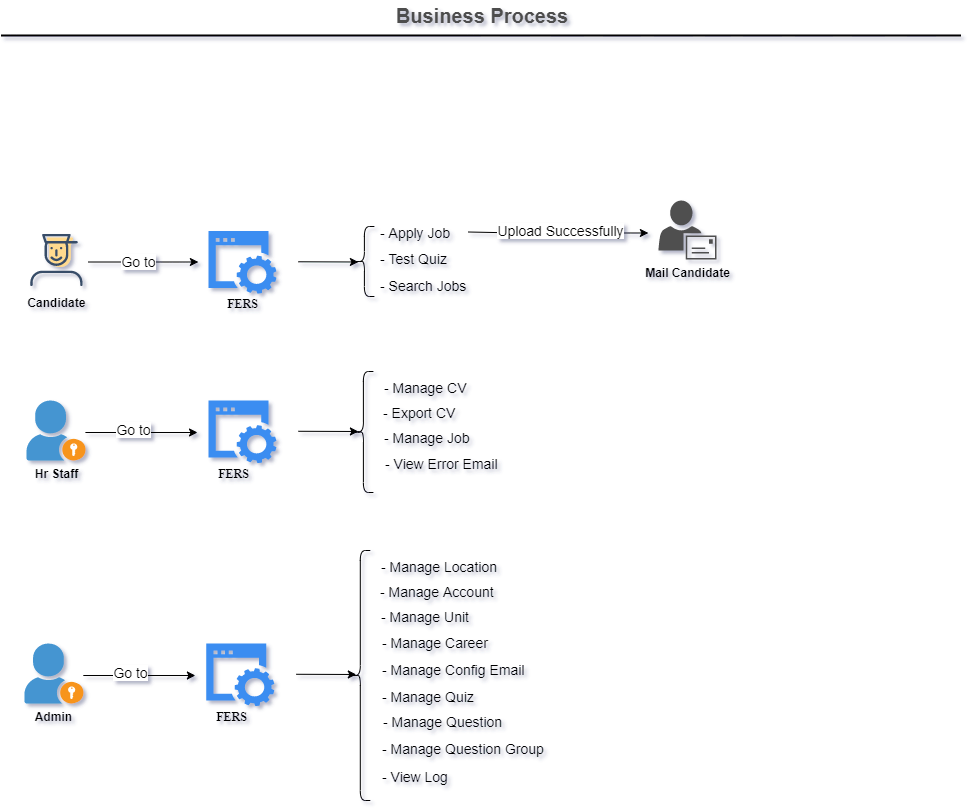

The diagram above was exported from draw.io. Its source (the exported page's mxGraphModel, read from the mxfile embedded in the PNG):
<mxGraphModel dx="1422" dy="794" grid="1" gridSize="10" guides="1" tooltips="1" connect="1" arrows="1" fold="1" page="1" pageScale="1" pageWidth="1169" pageHeight="827" math="0" shadow="0">
  <root>
    <mxCell id="0" />
    <mxCell id="1" parent="0" />
    <mxCell id="3ne1QswCM8ZiEu4GHsYG-31" value="Business Process" style="text;html=1;strokeColor=none;fillColor=none;align=center;verticalAlign=middle;whiteSpace=wrap;rounded=0;fontStyle=1;fontSize=20;fontColor=#4D4D4D;" parent="1" vertex="1">
      <mxGeometry x="189.5" y="50" width="790" height="30" as="geometry" />
    </mxCell>
    <mxCell id="3ne1QswCM8ZiEu4GHsYG-32" value="" style="line;strokeWidth=2;html=1;fontSize=20;fontColor=#4D4D4D;" parent="1" vertex="1">
      <mxGeometry x="103.5" y="80" width="960" height="10" as="geometry" />
    </mxCell>
    <mxCell id="wLUNV8ckvByKQ4XSA2Fq-2" value="Candidate&#10;" style="shape=image;verticalLabelPosition=bottom;verticalAlign=top;aspect=fixed;image=data:image/svg+xml,(base64 omitted: 3068 chars);fontStyle=1" parent="1" vertex="1">
      <mxGeometry x="130.9" y="281.5" width="57" height="57" as="geometry" />
    </mxCell>
    <mxCell id="wLUNV8ckvByKQ4XSA2Fq-9" value="" style="html=1;aspect=fixed;strokeColor=none;shadow=0;align=center;verticalAlign=top;fillColor=#3B8DF1;shape=mxgraph.gcp2.website" parent="1" vertex="1">
      <mxGeometry x="310.9" y="280.5" width="68" height="62.56" as="geometry" />
    </mxCell>
    <mxCell id="wLUNV8ckvByKQ4XSA2Fq-15" value="&lt;span id=&quot;docs-internal-guid-36d912ee-7fff-e7d5-5151-2d46fbe2a253&quot; style=&quot;font-size: 12px;&quot;&gt;&lt;span style=&quot;font-size: 12px; font-family: &amp;quot;times new roman&amp;quot;; background-color: transparent; font-weight: 700; vertical-align: baseline;&quot;&gt;FERS&lt;/span&gt;&lt;/span&gt;" style="text;html=1;align=center;verticalAlign=middle;resizable=0;points=[];autosize=1;fontSize=12;" parent="1" vertex="1">
      <mxGeometry x="319.9" y="343.05999999999995" width="50" height="20" as="geometry" />
    </mxCell>
    <mxCell id="wLUNV8ckvByKQ4XSA2Fq-26" value="" style="endArrow=classic;html=1;fontSize=12;exitX=1;exitY=0.543;exitDx=0;exitDy=0;exitPerimeter=0;" parent="1" edge="1">
      <mxGeometry width="50" height="50" relative="1" as="geometry">
        <mxPoint x="400.9" y="311.28008" as="sourcePoint" />
        <mxPoint x="460.9" y="311.5" as="targetPoint" />
      </mxGeometry>
    </mxCell>
    <mxCell id="wLUNV8ckvByKQ4XSA2Fq-30" value="" style="endArrow=classic;html=1;fontSize=12;" parent="1" edge="1">
      <mxGeometry width="50" height="50" relative="1" as="geometry">
        <mxPoint x="190.9" y="311.5" as="sourcePoint" />
        <mxPoint x="300.9" y="311.5" as="targetPoint" />
      </mxGeometry>
    </mxCell>
    <mxCell id="wLUNV8ckvByKQ4XSA2Fq-31" value="Go to" style="edgeLabel;html=1;align=center;verticalAlign=middle;resizable=0;points=[];fontSize=14;" parent="wLUNV8ckvByKQ4XSA2Fq-30" vertex="1" connectable="0">
      <mxGeometry x="0.1818" y="-1" relative="1" as="geometry">
        <mxPoint x="-15" y="-2.5" as="offset" />
      </mxGeometry>
    </mxCell>
    <mxCell id="wLUNV8ckvByKQ4XSA2Fq-36" value="Hr Staff" style="shadow=0;dashed=0;html=1;strokeColor=none;fillColor=#4495D1;labelPosition=center;verticalLabelPosition=bottom;verticalAlign=top;align=center;outlineConnect=0;shape=mxgraph.veeam.portal_admin;fontSize=12;fontStyle=1" parent="1" vertex="1">
      <mxGeometry x="129" y="450" width="59" height="60" as="geometry" />
    </mxCell>
    <mxCell id="wLUNV8ckvByKQ4XSA2Fq-37" value="" style="shape=curlyBracket;whiteSpace=wrap;html=1;rounded=1;fontSize=13;" parent="1" vertex="1">
      <mxGeometry x="456.9" y="276" width="20" height="70" as="geometry" />
    </mxCell>
    <mxCell id="wLUNV8ckvByKQ4XSA2Fq-39" value="- Apply Job" style="text;html=1;strokeColor=none;fillColor=none;align=left;verticalAlign=middle;whiteSpace=wrap;rounded=0;fontSize=14;" parent="1" vertex="1">
      <mxGeometry x="480.9" y="271.5" width="90" height="20" as="geometry" />
    </mxCell>
    <mxCell id="wLUNV8ckvByKQ4XSA2Fq-40" value="- Test Quiz" style="text;html=1;strokeColor=none;fillColor=none;align=left;verticalAlign=middle;whiteSpace=wrap;rounded=0;fontSize=14;" parent="1" vertex="1">
      <mxGeometry x="480.9" y="297.5" width="90" height="20" as="geometry" />
    </mxCell>
    <mxCell id="wLUNV8ckvByKQ4XSA2Fq-43" value="- Search Jobs" style="text;html=1;strokeColor=none;fillColor=none;align=left;verticalAlign=middle;whiteSpace=wrap;rounded=0;fontSize=14;" parent="1" vertex="1">
      <mxGeometry x="480.9" y="324.5" width="90" height="20" as="geometry" />
    </mxCell>
    <mxCell id="wLUNV8ckvByKQ4XSA2Fq-45" value="" style="endArrow=classic;html=1;fontSize=13;exitX=1;exitY=0.5;exitDx=0;exitDy=0;" parent="1" source="wLUNV8ckvByKQ4XSA2Fq-39" edge="1">
      <mxGeometry width="50" height="50" relative="1" as="geometry">
        <mxPoint x="580.9" y="282.5" as="sourcePoint" />
        <mxPoint x="750.9" y="282.5" as="targetPoint" />
        <Array as="points">
          <mxPoint x="620.9" y="282.5" />
        </Array>
      </mxGeometry>
    </mxCell>
    <mxCell id="wLUNV8ckvByKQ4XSA2Fq-46" value="Upload Successfully" style="edgeLabel;html=1;align=center;verticalAlign=middle;resizable=0;points=[];fontSize=14;" parent="1" vertex="1" connectable="0">
      <mxGeometry x="620.9" y="271.5" as="geometry">
        <mxPoint x="42" y="7.5" as="offset" />
      </mxGeometry>
    </mxCell>
    <mxCell id="wLUNV8ckvByKQ4XSA2Fq-48" value="&lt;b style=&quot;font-size: 12px;&quot;&gt;Mail Candidate&lt;/b&gt;" style="pointerEvents=1;shadow=0;dashed=0;html=1;strokeColor=none;fillColor=#505050;labelPosition=center;verticalLabelPosition=bottom;verticalAlign=top;outlineConnect=0;align=center;shape=mxgraph.office.users.mail_user;fontSize=12;" parent="1" vertex="1">
      <mxGeometry x="760.9" y="250" width="58" height="59" as="geometry" />
    </mxCell>
    <mxCell id="wLUNV8ckvByKQ4XSA2Fq-57" value="" style="endArrow=classic;html=1;fontSize=12;" parent="1" edge="1">
      <mxGeometry width="50" height="50" relative="1" as="geometry">
        <mxPoint x="187.89999999999998" y="482" as="sourcePoint" />
        <mxPoint x="300" y="482" as="targetPoint" />
      </mxGeometry>
    </mxCell>
    <mxCell id="wLUNV8ckvByKQ4XSA2Fq-60" value="" style="html=1;aspect=fixed;strokeColor=none;shadow=0;align=center;verticalAlign=top;fillColor=#3B8DF1;shape=mxgraph.gcp2.website" parent="1" vertex="1">
      <mxGeometry x="310.9" y="450" width="68" height="62.56" as="geometry" />
    </mxCell>
    <mxCell id="wLUNV8ckvByKQ4XSA2Fq-61" value="&lt;span id=&quot;docs-internal-guid-36d912ee-7fff-e7d5-5151-2d46fbe2a253&quot; style=&quot;font-size: 12px;&quot;&gt;&lt;span style=&quot;font-size: 12px; font-family: &amp;quot;times new roman&amp;quot;; background-color: transparent; font-weight: 700; vertical-align: baseline;&quot;&gt;FERS&lt;/span&gt;&lt;/span&gt;" style="text;html=1;align=center;verticalAlign=middle;resizable=0;points=[];autosize=1;fontSize=12;" parent="1" vertex="1">
      <mxGeometry x="310.9" y="512.56" width="50" height="20" as="geometry" />
    </mxCell>
    <mxCell id="wLUNV8ckvByKQ4XSA2Fq-62" value="Go to" style="edgeLabel;html=1;align=center;verticalAlign=middle;resizable=0;points=[];fontSize=14;" parent="1" vertex="1" connectable="0">
      <mxGeometry x="250.0000000000001" y="481.28" as="geometry">
        <mxPoint x="-15" y="-2.5" as="offset" />
      </mxGeometry>
    </mxCell>
    <mxCell id="wLUNV8ckvByKQ4XSA2Fq-70" value="" style="endArrow=classic;html=1;fontSize=12;exitX=1;exitY=0.543;exitDx=0;exitDy=0;exitPerimeter=0;" parent="1" edge="1">
      <mxGeometry width="50" height="50" relative="1" as="geometry">
        <mxPoint x="400.9000000000001" y="480.78008" as="sourcePoint" />
        <mxPoint x="460.9000000000001" y="481" as="targetPoint" />
      </mxGeometry>
    </mxCell>
    <mxCell id="wLUNV8ckvByKQ4XSA2Fq-71" value="" style="shape=curlyBracket;whiteSpace=wrap;html=1;rounded=1;fontSize=13;" parent="1" vertex="1">
      <mxGeometry x="455.9" y="421" width="20" height="121" as="geometry" />
    </mxCell>
    <mxCell id="wLUNV8ckvByKQ4XSA2Fq-72" value="- Manage CV" style="text;html=1;strokeColor=none;fillColor=none;align=left;verticalAlign=middle;whiteSpace=wrap;rounded=0;fontSize=14;" parent="1" vertex="1">
      <mxGeometry x="485" y="427" width="90" height="20" as="geometry" />
    </mxCell>
    <mxCell id="wLUNV8ckvByKQ4XSA2Fq-73" value="- Export CV&amp;nbsp;" style="text;html=1;strokeColor=none;fillColor=none;align=left;verticalAlign=middle;whiteSpace=wrap;rounded=0;fontSize=14;" parent="1" vertex="1">
      <mxGeometry x="483.9" y="452" width="90" height="20" as="geometry" />
    </mxCell>
    <mxCell id="wLUNV8ckvByKQ4XSA2Fq-75" value="- Manage Job" style="text;html=1;strokeColor=none;fillColor=none;align=left;verticalAlign=middle;whiteSpace=wrap;rounded=0;fontSize=14;" parent="1" vertex="1">
      <mxGeometry x="485" y="476.56" width="140" height="20" as="geometry" />
    </mxCell>
    <mxCell id="rDfgCJW2PX0CO5gG5faX-1" value="- View Error Email" style="text;html=1;strokeColor=none;fillColor=none;align=left;verticalAlign=middle;whiteSpace=wrap;rounded=0;fontSize=14;" parent="1" vertex="1">
      <mxGeometry x="485.9" y="502.55999999999995" width="140" height="20" as="geometry" />
    </mxCell>
    <mxCell id="rDfgCJW2PX0CO5gG5faX-2" value="Admin" style="shadow=0;dashed=0;html=1;strokeColor=none;fillColor=#4495D1;labelPosition=center;verticalLabelPosition=bottom;verticalAlign=top;align=center;outlineConnect=0;shape=mxgraph.veeam.portal_admin;fontSize=12;fontStyle=1" parent="1" vertex="1">
      <mxGeometry x="126.9" y="693" width="59" height="60" as="geometry" />
    </mxCell>
    <mxCell id="rDfgCJW2PX0CO5gG5faX-3" value="" style="endArrow=classic;html=1;fontSize=12;" parent="1" edge="1">
      <mxGeometry width="50" height="50" relative="1" as="geometry">
        <mxPoint x="185.8000000000001" y="725" as="sourcePoint" />
        <mxPoint x="297.9" y="725" as="targetPoint" />
      </mxGeometry>
    </mxCell>
    <mxCell id="rDfgCJW2PX0CO5gG5faX-4" value="" style="html=1;aspect=fixed;strokeColor=none;shadow=0;align=center;verticalAlign=top;fillColor=#3B8DF1;shape=mxgraph.gcp2.website" parent="1" vertex="1">
      <mxGeometry x="308.79999999999995" y="693" width="68" height="62.56" as="geometry" />
    </mxCell>
    <mxCell id="rDfgCJW2PX0CO5gG5faX-5" value="&lt;span id=&quot;docs-internal-guid-36d912ee-7fff-e7d5-5151-2d46fbe2a253&quot; style=&quot;font-size: 12px;&quot;&gt;&lt;span style=&quot;font-size: 12px; font-family: &amp;quot;times new roman&amp;quot;; background-color: transparent; font-weight: 700; vertical-align: baseline;&quot;&gt;FERS&lt;/span&gt;&lt;/span&gt;" style="text;html=1;align=center;verticalAlign=middle;resizable=0;points=[];autosize=1;fontSize=12;" parent="1" vertex="1">
      <mxGeometry x="308.79999999999995" y="755.56" width="50" height="20" as="geometry" />
    </mxCell>
    <mxCell id="rDfgCJW2PX0CO5gG5faX-6" value="Go to" style="edgeLabel;html=1;align=center;verticalAlign=middle;resizable=0;points=[];fontSize=14;" parent="1" vertex="1" connectable="0">
      <mxGeometry x="247.90000000000012" y="724.28" as="geometry">
        <mxPoint x="-15" y="-2.5" as="offset" />
      </mxGeometry>
    </mxCell>
    <mxCell id="rDfgCJW2PX0CO5gG5faX-7" value="" style="endArrow=classic;html=1;fontSize=12;exitX=1;exitY=0.543;exitDx=0;exitDy=0;exitPerimeter=0;" parent="1" edge="1">
      <mxGeometry width="50" height="50" relative="1" as="geometry">
        <mxPoint x="398.80000000000007" y="723.78008" as="sourcePoint" />
        <mxPoint x="458.80000000000007" y="724" as="targetPoint" />
      </mxGeometry>
    </mxCell>
    <mxCell id="rDfgCJW2PX0CO5gG5faX-8" value="" style="shape=curlyBracket;whiteSpace=wrap;html=1;rounded=1;fontSize=13;" parent="1" vertex="1">
      <mxGeometry x="452.8" y="600" width="20" height="250" as="geometry" />
    </mxCell>
    <mxCell id="rDfgCJW2PX0CO5gG5faX-9" value="- Manage Location" style="text;html=1;strokeColor=none;fillColor=none;align=left;verticalAlign=middle;whiteSpace=wrap;rounded=0;fontSize=14;" parent="1" vertex="1">
      <mxGeometry x="481.9" y="606" width="128.1" height="20" as="geometry" />
    </mxCell>
    <mxCell id="rDfgCJW2PX0CO5gG5faX-10" value="- Manage Account" style="text;html=1;strokeColor=none;fillColor=none;align=left;verticalAlign=middle;whiteSpace=wrap;rounded=0;fontSize=14;" parent="1" vertex="1">
      <mxGeometry x="480.8" y="631" width="139.2" height="20" as="geometry" />
    </mxCell>
    <mxCell id="rDfgCJW2PX0CO5gG5faX-11" value="- Manage Unit" style="text;html=1;strokeColor=none;fillColor=none;align=left;verticalAlign=middle;whiteSpace=wrap;rounded=0;fontSize=14;" parent="1" vertex="1">
      <mxGeometry x="481.9" y="655.56" width="140" height="20" as="geometry" />
    </mxCell>
    <mxCell id="rDfgCJW2PX0CO5gG5faX-12" value="- Manage Career" style="text;html=1;strokeColor=none;fillColor=none;align=left;verticalAlign=middle;whiteSpace=wrap;rounded=0;fontSize=14;" parent="1" vertex="1">
      <mxGeometry x="482.79999999999995" y="681.56" width="140" height="20" as="geometry" />
    </mxCell>
    <mxCell id="rDfgCJW2PX0CO5gG5faX-13" value="- Manage Config Email" style="text;html=1;strokeColor=none;fillColor=none;align=left;verticalAlign=middle;whiteSpace=wrap;rounded=0;fontSize=14;" parent="1" vertex="1">
      <mxGeometry x="482.9" y="709" width="186.1" height="20" as="geometry" />
    </mxCell>
    <mxCell id="rDfgCJW2PX0CO5gG5faX-14" value="- Manage Quiz" style="text;html=1;strokeColor=none;fillColor=none;align=left;verticalAlign=middle;whiteSpace=wrap;rounded=0;fontSize=14;" parent="1" vertex="1">
      <mxGeometry x="482.9" y="736" width="186.1" height="20" as="geometry" />
    </mxCell>
    <mxCell id="rDfgCJW2PX0CO5gG5faX-15" value="- Manage Question" style="text;html=1;strokeColor=none;fillColor=none;align=left;verticalAlign=middle;whiteSpace=wrap;rounded=0;fontSize=14;" parent="1" vertex="1">
      <mxGeometry x="483.9" y="761" width="186.1" height="20" as="geometry" />
    </mxCell>
    <mxCell id="rDfgCJW2PX0CO5gG5faX-16" value="- Manage Question Group" style="text;html=1;strokeColor=none;fillColor=none;align=left;verticalAlign=middle;whiteSpace=wrap;rounded=0;fontSize=14;" parent="1" vertex="1">
      <mxGeometry x="482.9" y="788" width="186.1" height="20" as="geometry" />
    </mxCell>
    <mxCell id="rDfgCJW2PX0CO5gG5faX-17" value="- View Log" style="text;html=1;strokeColor=none;fillColor=none;align=left;verticalAlign=middle;whiteSpace=wrap;rounded=0;fontSize=14;" parent="1" vertex="1">
      <mxGeometry x="482.9" y="816" width="186.1" height="20" as="geometry" />
    </mxCell>
  </root>
</mxGraphModel>